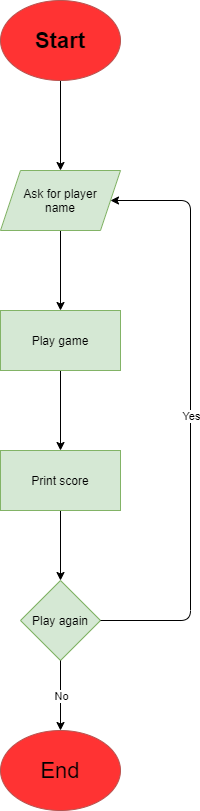

The diagram above was exported from draw.io. Its source (the exported page's mxGraphModel, read from the mxfile embedded in the PNG):
<mxGraphModel dx="2062" dy="1122" grid="1" gridSize="10" guides="1" tooltips="1" connect="1" arrows="1" fold="1" page="1" pageScale="1" pageWidth="900" pageHeight="1600" math="0" shadow="0">
  <root>
    <mxCell id="0" />
    <mxCell id="1" parent="0" />
    <mxCell id="fEwWPPyDHbLscD8lhj89-3" value="" style="edgeStyle=orthogonalEdgeStyle;rounded=0;orthogonalLoop=1;jettySize=auto;html=1;" parent="1" source="fEwWPPyDHbLscD8lhj89-1" target="fEwWPPyDHbLscD8lhj89-2" edge="1">
      <mxGeometry relative="1" as="geometry" />
    </mxCell>
    <mxCell id="fEwWPPyDHbLscD8lhj89-1" value="&lt;span style=&quot;font-size: 22px&quot;&gt;&lt;b&gt;Start&lt;/b&gt;&lt;/span&gt;" style="ellipse;whiteSpace=wrap;html=1;strokeColor=#b85450;fillColor=#FF3333;" parent="1" vertex="1">
      <mxGeometry x="390" y="40" width="120" height="80" as="geometry" />
    </mxCell>
    <mxCell id="fEwWPPyDHbLscD8lhj89-5" value="" style="edgeStyle=orthogonalEdgeStyle;rounded=0;orthogonalLoop=1;jettySize=auto;html=1;" parent="1" source="fEwWPPyDHbLscD8lhj89-2" target="fEwWPPyDHbLscD8lhj89-4" edge="1">
      <mxGeometry relative="1" as="geometry" />
    </mxCell>
    <mxCell id="fEwWPPyDHbLscD8lhj89-2" value="Ask for player&lt;br&gt;name" style="shape=parallelogram;perimeter=parallelogramPerimeter;whiteSpace=wrap;html=1;fixedSize=1;strokeColor=#82b366;fillColor=#d5e8d4;" parent="1" vertex="1">
      <mxGeometry x="390" y="210" width="120" height="60" as="geometry" />
    </mxCell>
    <mxCell id="fEwWPPyDHbLscD8lhj89-7" value="" style="edgeStyle=orthogonalEdgeStyle;rounded=0;orthogonalLoop=1;jettySize=auto;html=1;" parent="1" source="fEwWPPyDHbLscD8lhj89-4" target="fEwWPPyDHbLscD8lhj89-6" edge="1">
      <mxGeometry relative="1" as="geometry" />
    </mxCell>
    <mxCell id="fEwWPPyDHbLscD8lhj89-4" value="Play game" style="whiteSpace=wrap;html=1;strokeColor=#82b366;fillColor=#d5e8d4;" parent="1" vertex="1">
      <mxGeometry x="390" y="350" width="120" height="60" as="geometry" />
    </mxCell>
    <mxCell id="fEwWPPyDHbLscD8lhj89-9" value="" style="edgeStyle=orthogonalEdgeStyle;rounded=0;orthogonalLoop=1;jettySize=auto;html=1;" parent="1" source="fEwWPPyDHbLscD8lhj89-6" target="fEwWPPyDHbLscD8lhj89-8" edge="1">
      <mxGeometry relative="1" as="geometry" />
    </mxCell>
    <mxCell id="fEwWPPyDHbLscD8lhj89-6" value="Print score" style="whiteSpace=wrap;html=1;strokeColor=#82b366;fillColor=#d5e8d4;" parent="1" vertex="1">
      <mxGeometry x="390" y="490" width="120" height="60" as="geometry" />
    </mxCell>
    <mxCell id="fEwWPPyDHbLscD8lhj89-8" value="Play again" style="rhombus;whiteSpace=wrap;html=1;strokeColor=#82b366;fillColor=#d5e8d4;" parent="1" vertex="1">
      <mxGeometry x="410" y="620" width="80" height="80" as="geometry" />
    </mxCell>
    <mxCell id="fEwWPPyDHbLscD8lhj89-10" value="" style="endArrow=classic;html=1;exitX=1;exitY=0.5;exitDx=0;exitDy=0;entryX=1;entryY=0.5;entryDx=0;entryDy=0;" parent="1" source="fEwWPPyDHbLscD8lhj89-8" target="fEwWPPyDHbLscD8lhj89-2" edge="1">
      <mxGeometry relative="1" as="geometry">
        <mxPoint x="590" y="440" as="sourcePoint" />
        <mxPoint x="690" y="440" as="targetPoint" />
        <Array as="points">
          <mxPoint x="580" y="660" />
          <mxPoint x="580" y="240" />
        </Array>
      </mxGeometry>
    </mxCell>
    <mxCell id="fEwWPPyDHbLscD8lhj89-11" value="Yes" style="edgeLabel;resizable=0;html=1;align=center;verticalAlign=middle;" parent="fEwWPPyDHbLscD8lhj89-10" connectable="0" vertex="1">
      <mxGeometry relative="1" as="geometry" />
    </mxCell>
    <mxCell id="fEwWPPyDHbLscD8lhj89-12" value="" style="endArrow=classic;html=1;exitX=0.5;exitY=1;exitDx=0;exitDy=0;" parent="1" source="fEwWPPyDHbLscD8lhj89-8" target="fEwWPPyDHbLscD8lhj89-14" edge="1">
      <mxGeometry relative="1" as="geometry">
        <mxPoint x="550" y="750" as="sourcePoint" />
        <mxPoint x="450" y="780" as="targetPoint" />
      </mxGeometry>
    </mxCell>
    <mxCell id="fEwWPPyDHbLscD8lhj89-13" value="No" style="edgeLabel;resizable=0;html=1;align=center;verticalAlign=middle;" parent="fEwWPPyDHbLscD8lhj89-12" connectable="0" vertex="1">
      <mxGeometry relative="1" as="geometry" />
    </mxCell>
    <mxCell id="fEwWPPyDHbLscD8lhj89-14" value="&lt;font style=&quot;font-size: 22px&quot;&gt;End&lt;/font&gt;" style="ellipse;whiteSpace=wrap;html=1;strokeColor=#b85450;fillColor=#FF3333;" parent="1" vertex="1">
      <mxGeometry x="390" y="770" width="120" height="80" as="geometry" />
    </mxCell>
  </root>
</mxGraphModel>